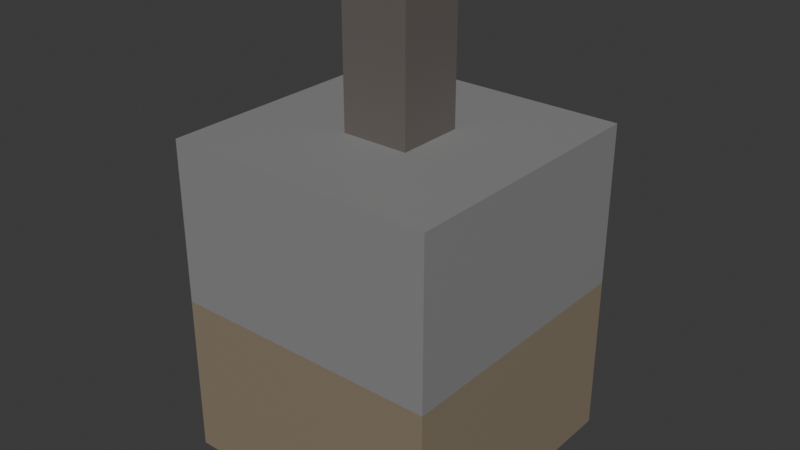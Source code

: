 # Source: motor.blend  (saved by Blender 5.1.29; exported with 4.5.12 LTS)
import bpy
from mathutils import Matrix  # noqa: F401  (used for matrix-valued properties, if any)

bpy.ops.wm.read_factory_settings(use_empty=True)
scene = bpy.context.scene
scene.name = 'Scene'

# ---- collections
col_collection = bpy.data.collections.new('Collection'); scene.collection.children.link(col_collection)

# ---- images (referenced by path relative to the original .blend; pixels are not part of the script)
import os
ASSET_DIR = os.environ.get("B2B_ASSET_DIR", "")  # directory of the original .blend (textures are referenced by path, not embedded)
HERE = os.path.dirname(os.path.abspath(__file__))  # packed textures are extracted next to this script under _unpacked/

def load_image(name, relpath, width, height, colorspace="sRGB"):
    """Load a texture the original file referenced (path relative to the .blend, or extracted next to this script)."""
    p = next((c for c in (os.path.join(HERE, relpath), os.path.join(ASSET_DIR, relpath)) if relpath and os.path.exists(c)), "")
    if p:
        img = bpy.data.images.load(p, check_existing=True)
        img.name = name
    else:  # same state as the original file: an image datablock whose file is absent (Cycles renders it pink)
        img = bpy.data.images.new(name, width, height)
        img.source = "FILE"
        img.filepath = "//" + (relpath or name)
    img.colorspace_settings.name = colorspace
    return img
img_worm_palette_png_001 = load_image('WORM-Palette.png.001', '_unpacked/WORM-Palette.52f920b4.png', 96, 96, 'sRGB')

# ---- materials (node trees are filled in below, after node groups)
mat_worm_001 = bpy.data.materials.new('WORM.001')
mat_worm_001.use_backface_culling_lightprobe_volume = False
mat_worm_001.use_transparent_shadow = False

# ---- material node trees
mat_worm_001.use_nodes = True; mat_worm_001.node_tree.nodes.clear()
_N = mat_worm_001.node_tree.nodes; _L = mat_worm_001.node_tree.links
n0 = _N.new('ShaderNodeBsdfPrincipled'); n0.name = 'Principled BSDF'; n0.location = (10, 300)
n0.distribution = 'GGX'
n0.subsurface_method = 'RANDOM_WALK_SKIN'
n0.inputs[3].default_value = 1.45
n0.inputs[27].default_value = (0.0, 0.0, 0.0, 1.0)
n0.inputs[28].default_value = 1.0
n1 = _N.new('ShaderNodeOutputMaterial'); n1.name = 'Material Output'; n1.location = (300, 300)
n2 = _N.new('ShaderNodeTexImage'); n2.name = 'Image Texture'; n2.location = (-393, 125)
n2.image = img_worm_palette_png_001
n2.interpolation = 'Closest'
_L.new(n0.outputs[0], n1.inputs[0])
_L.new(n2.outputs[0], n0.inputs[0])
n1.is_active_output = True

# ---- world
world_world = bpy.data.worlds.new('World'); scene.world = world_world
world_world.use_nodes = True; world_world.node_tree.nodes.clear()
_N = world_world.node_tree.nodes; _L = world_world.node_tree.links
n0 = _N.new('ShaderNodeOutputWorld'); n0.name = 'World Output'; n0.location = (200, 100)
n1 = _N.new('ShaderNodeBackground'); n1.name = 'Background'; n1.location = (-200, 100)
n1.inputs[0].default_value = (0.05088, 0.05088, 0.05088, 1.0)
_L.new(n1.outputs[0], n0.inputs[0])
n0.is_active_output = True
world_world.color = (0.05088, 0.05088, 0.05088)
world_world.sun_shadow_jitter_overblur = 0.0

# ---- meshes
me_motor_lod_1 = bpy.data.meshes.new('Motor-LOD-1')
me_motor_lod_1.from_pydata([(-0.02802, -0.02802, -0.05555), (-0.01751, -0.01751, 0.1111), (-0.02802, 0.02802, -0.05555), (-0.01751, 0.01751, 0.1111), (0.02802, -0.02802, -0.05555), (0.01751, -0.01751, 0.1111), (0.02802, 0.02802, -0.05555), (0.01751, 0.01751, 0.1111), (-0.07005, -0.07005, 0.1111), (-0.07005, 0.07005, 0.1111), (0.07005, 0.07005, 0.1111), (0.07005, -0.07005, 0.1111), (-0.01751, -0.01751, 0.1889), (-0.01751, 0.01751, 0.1889), (0.01751, 0.01751, 0.1889), (0.01751, -0.01751, 0.1889), (-0.07005, 0.07005, -0.05555), (-0.07005, -0.07005, -0.05555), (0.07005, 0.07005, -0.05555), (0.07005, -0.07005, -0.05555), (-0.01401, 0.01401, -0.06113), (-0.01401, -0.01401, -0.06113), (0.01401, 0.01401, -0.06113), (0.01401, -0.01401, -0.06113), (0.07005, -0.07005, 0.02778), (-0.07005, -0.07005, 0.02778), (0.07005, 0.07005, 0.02778), (-0.07005, 0.07005, 0.02778)], [], [(6, 4, 23, 22), (3, 1, 12, 13), (1, 3, 9, 8), (3, 7, 10, 9), (7, 5, 11, 10), (5, 1, 8, 11), (14, 13, 12, 15), (1, 5, 15, 12), (7, 3, 13, 14), (5, 7, 14, 15), (2, 0, 17, 16), (6, 2, 16, 18), (4, 6, 18, 19), (0, 4, 19, 17), (20, 22, 23, 21), (0, 2, 20, 21), (4, 0, 21, 23), (2, 6, 22, 20), (25, 24, 11, 8), (24, 26, 10, 11), (27, 25, 8, 9), (26, 27, 9, 10), (18, 16, 27, 26), (16, 17, 25, 27), (19, 18, 26, 24), (17, 19, 24, 25)])
_uv = me_motor_lod_1.uv_layers.new(name='UVMap')
_uv.uv.foreach_set('vector', [0.03654, 0.8465, 0.03654, 0.8459, 0.03669, 0.8461, 0.03669, 0.8464, 0.1825, 0.8274, 0.1822, 0.8274, 0.1822, 0.8267, 0.1825, 0.8267, 0.2299, 0.962, 0.2299, 0.9617, 0.2304, 0.9611, 0.2304, 0.9626, 0.2305, 0.9606, 0.2305, 0.9602, 0.231, 0.9597, 0.231, 0.9611, 0.231, 0.962, 0.231, 0.9617, 0.2315, 0.9611, 0.2315, 0.9626, 0.2299, 0.9634, 0.2299, 0.9631, 0.2304, 0.9626, 0.2304, 0.964, 0.1818, 0.8274, 0.1822, 0.8274, 0.1822, 0.8278, 0.1818, 0.8278, 0.1816, 0.8303, 0.1813, 0.8303, 0.1813, 0.8295, 0.1816, 0.8295, 0.182, 0.8303, 0.1816, 0.8303, 0.1816, 0.8295, 0.182, 0.8295, 0.1818, 0.8274, 0.1815, 0.8274, 0.1815, 0.8267, 0.1818, 0.8267, 0.03538, 0.8461, 0.03538, 0.8456, 0.03581, 0.8451, 0.03581, 0.8466, 0.03452, 0.8461, 0.03452, 0.8456, 0.03495, 0.8451, 0.03495, 0.8466, 0.03395, 0.8461, 0.03395, 0.8456, 0.03438, 0.8451, 0.03438, 0.8466, 0.03352, 0.8461, 0.03352, 0.8456, 0.03395, 0.8451, 0.03395, 0.8466, 0.03821, 0.8431, 0.03821, 0.8434, 0.03793, 0.8434, 0.03793, 0.8431, 0.0373, 0.8459, 0.0373, 0.8465, 0.03715, 0.8464, 0.03715, 0.8461, 0.03669, 0.8465, 0.03669, 0.8459, 0.03684, 0.8461, 0.03684, 0.8464, 0.03761, 0.8459, 0.03761, 0.8465, 0.03746, 0.8464, 0.03746, 0.8461, 0.208, 0.9664, 0.2095, 0.9664, 0.2095, 0.9673, 0.208, 0.9673, 0.208, 0.9673, 0.2095, 0.9673, 0.2095, 0.9681, 0.208, 0.9681, 0.2075, 0.9664, 0.2075, 0.965, 0.2083, 0.965, 0.2083, 0.9664, 0.2075, 0.965, 0.2075, 0.9635, 0.2083, 0.9635, 0.2083, 0.965, 0.03607, 0.8434, 0.03607, 0.842, 0.03692, 0.842, 0.03692, 0.8434, 0.03352, 0.8434, 0.03352, 0.842, 0.03437, 0.842, 0.03437, 0.8434, 0.03692, 0.8406, 0.03836, 0.8406, 0.03836, 0.8414, 0.03692, 0.8414, 0.03638, 0.8443, 0.03781, 0.8443, 0.03781, 0.8451, 0.03638, 0.8451])
me_motor_lod_1.materials.append(mat_worm_001)
me_motor_lod_1.update()

# ---- objects
ob_motor_lod_1 = bpy.data.objects.new('Motor-LOD-1', me_motor_lod_1)

# ---- transforms, parenting, visibility, modifiers, constraints
ob_motor_lod_1.location = (0.0, 0.0, 0.0)

# ---- collection membership
col_collection.objects.link(ob_motor_lod_1)

# ---- scene / render settings (as saved in the file)
scene.frame_start = 1; scene.frame_end = 250; scene.frame_set(1)
scene.render.engine = 'BLENDER_EEVEE_NEXT'
scene.render.bake_bias = 0.0
scene.render.bake_samples = 0
scene.cycles.sampling_pattern = 'TABULATED_SOBOL'
scene.eevee.use_volume_custom_range = False
bpy.context.view_layer.update()

# ---- added for rendering (the .blend has no active camera and no usable light): camera, sun
cam_auto = bpy.data.cameras.new('AutoCamera')
cam_auto.lens = 50.0
cam_auto.sensor_width = 36.0
cam_auto.clip_end = 1000.0
ob_auto_camera = bpy.data.objects.new('AutoCamera', cam_auto)
scene.collection.objects.link(ob_auto_camera)
ob_auto_camera.location = (0.295134, -0.354161, 0.29998)
ob_auto_camera.rotation_euler = (1.09748, -7.21219e-08, 0.694738)
scene.camera = ob_auto_camera
light_auto_sun = bpy.data.lights.new('AutoSun', 'SUN')
light_auto_sun.energy = 3.0
light_auto_sun.angle = 0.0523599
ob_auto_sun = bpy.data.objects.new('AutoSun', light_auto_sun)
scene.collection.objects.link(ob_auto_sun)
ob_auto_sun.rotation_euler = (0.872665, 0.174533, 0.523599)
bpy.context.view_layer.update()
